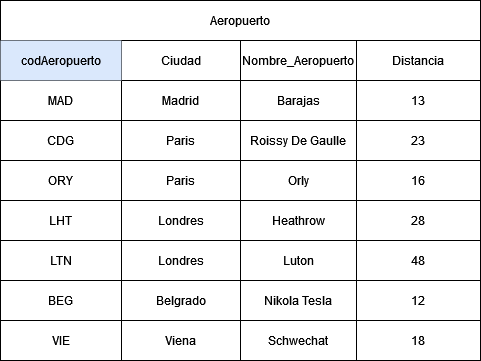

The diagram above was exported from draw.io. Its source (the exported page's mxGraphModel, read from the mxfile embedded in the PNG):
<mxGraphModel dx="1422" dy="780" grid="1" gridSize="10" guides="1" tooltips="1" connect="1" arrows="1" fold="1" page="1" pageScale="1" pageWidth="827" pageHeight="1169" math="0" shadow="0">
  <root>
    <mxCell id="0" />
    <mxCell id="1" parent="0" />
    <mxCell id="tn8GCS9XbvUES55pp6kC-47" value="" style="shape=table;startSize=0;container=1;collapsible=0;childLayout=tableLayout;" vertex="1" parent="1">
      <mxGeometry x="174" y="80" width="480" height="360" as="geometry" />
    </mxCell>
    <mxCell id="tn8GCS9XbvUES55pp6kC-48" style="shape=tableRow;horizontal=0;startSize=0;swimlaneHead=0;swimlaneBody=0;top=0;left=0;bottom=0;right=0;collapsible=0;dropTarget=0;fillColor=none;points=[[0,0.5],[1,0.5]];portConstraint=eastwest;" vertex="1" parent="tn8GCS9XbvUES55pp6kC-47">
      <mxGeometry width="480" height="40" as="geometry" />
    </mxCell>
    <mxCell id="tn8GCS9XbvUES55pp6kC-49" value="Aeropuerto" style="shape=partialRectangle;html=1;whiteSpace=wrap;connectable=0;overflow=hidden;fillColor=none;top=0;left=0;bottom=0;right=0;pointerEvents=1;rowspan=1;colspan=4;" vertex="1" parent="tn8GCS9XbvUES55pp6kC-48">
      <mxGeometry width="480" height="40" as="geometry">
        <mxRectangle width="121" height="40" as="alternateBounds" />
      </mxGeometry>
    </mxCell>
    <mxCell id="tn8GCS9XbvUES55pp6kC-53" value="" style="shape=tableRow;horizontal=0;startSize=0;swimlaneHead=0;swimlaneBody=0;top=0;left=0;bottom=0;right=0;collapsible=0;dropTarget=0;fillColor=none;points=[[0,0.5],[1,0.5]];portConstraint=eastwest;" vertex="1" parent="tn8GCS9XbvUES55pp6kC-47">
      <mxGeometry y="40" width="480" height="40" as="geometry" />
    </mxCell>
    <mxCell id="tn8GCS9XbvUES55pp6kC-54" value="codAeropuerto" style="shape=partialRectangle;html=1;whiteSpace=wrap;connectable=0;overflow=hidden;fillColor=#dae8fc;top=0;left=0;bottom=0;right=0;pointerEvents=1;strokeColor=#6c8ebf;" vertex="1" parent="tn8GCS9XbvUES55pp6kC-53">
      <mxGeometry width="121" height="40" as="geometry">
        <mxRectangle width="121" height="40" as="alternateBounds" />
      </mxGeometry>
    </mxCell>
    <mxCell id="tn8GCS9XbvUES55pp6kC-55" value="Ciudad" style="shape=partialRectangle;html=1;whiteSpace=wrap;connectable=0;overflow=hidden;fillColor=none;top=0;left=0;bottom=0;right=0;pointerEvents=1;" vertex="1" parent="tn8GCS9XbvUES55pp6kC-53">
      <mxGeometry x="121" width="119" height="40" as="geometry">
        <mxRectangle width="119" height="40" as="alternateBounds" />
      </mxGeometry>
    </mxCell>
    <mxCell id="tn8GCS9XbvUES55pp6kC-56" value="Nombre_Aeropuerto" style="shape=partialRectangle;html=1;whiteSpace=wrap;connectable=0;overflow=hidden;fillColor=none;top=0;left=0;bottom=0;right=0;pointerEvents=1;" vertex="1" parent="tn8GCS9XbvUES55pp6kC-53">
      <mxGeometry x="240" width="116" height="40" as="geometry">
        <mxRectangle width="116" height="40" as="alternateBounds" />
      </mxGeometry>
    </mxCell>
    <mxCell id="tn8GCS9XbvUES55pp6kC-57" value="Distancia" style="shape=partialRectangle;html=1;whiteSpace=wrap;connectable=0;overflow=hidden;fillColor=none;top=0;left=0;bottom=0;right=0;pointerEvents=1;" vertex="1" parent="tn8GCS9XbvUES55pp6kC-53">
      <mxGeometry x="356" width="124" height="40" as="geometry">
        <mxRectangle width="124" height="40" as="alternateBounds" />
      </mxGeometry>
    </mxCell>
    <mxCell id="tn8GCS9XbvUES55pp6kC-58" style="shape=tableRow;horizontal=0;startSize=0;swimlaneHead=0;swimlaneBody=0;top=0;left=0;bottom=0;right=0;collapsible=0;dropTarget=0;fillColor=none;points=[[0,0.5],[1,0.5]];portConstraint=eastwest;" vertex="1" parent="tn8GCS9XbvUES55pp6kC-47">
      <mxGeometry y="80" width="480" height="40" as="geometry" />
    </mxCell>
    <mxCell id="tn8GCS9XbvUES55pp6kC-59" value="&lt;div&gt;MAD&lt;/div&gt;" style="shape=partialRectangle;html=1;whiteSpace=wrap;connectable=0;overflow=hidden;fillColor=none;top=0;left=0;bottom=0;right=0;pointerEvents=1;" vertex="1" parent="tn8GCS9XbvUES55pp6kC-58">
      <mxGeometry width="121" height="40" as="geometry">
        <mxRectangle width="121" height="40" as="alternateBounds" />
      </mxGeometry>
    </mxCell>
    <mxCell id="tn8GCS9XbvUES55pp6kC-60" value="Madrid" style="shape=partialRectangle;html=1;whiteSpace=wrap;connectable=0;overflow=hidden;fillColor=none;top=0;left=0;bottom=0;right=0;pointerEvents=1;" vertex="1" parent="tn8GCS9XbvUES55pp6kC-58">
      <mxGeometry x="121" width="119" height="40" as="geometry">
        <mxRectangle width="119" height="40" as="alternateBounds" />
      </mxGeometry>
    </mxCell>
    <mxCell id="tn8GCS9XbvUES55pp6kC-61" value="Barajas" style="shape=partialRectangle;html=1;whiteSpace=wrap;connectable=0;overflow=hidden;fillColor=none;top=0;left=0;bottom=0;right=0;pointerEvents=1;" vertex="1" parent="tn8GCS9XbvUES55pp6kC-58">
      <mxGeometry x="240" width="116" height="40" as="geometry">
        <mxRectangle width="116" height="40" as="alternateBounds" />
      </mxGeometry>
    </mxCell>
    <mxCell id="tn8GCS9XbvUES55pp6kC-62" value="13" style="shape=partialRectangle;html=1;whiteSpace=wrap;connectable=0;overflow=hidden;fillColor=none;top=0;left=0;bottom=0;right=0;pointerEvents=1;" vertex="1" parent="tn8GCS9XbvUES55pp6kC-58">
      <mxGeometry x="356" width="124" height="40" as="geometry">
        <mxRectangle width="124" height="40" as="alternateBounds" />
      </mxGeometry>
    </mxCell>
    <mxCell id="tn8GCS9XbvUES55pp6kC-63" style="shape=tableRow;horizontal=0;startSize=0;swimlaneHead=0;swimlaneBody=0;top=0;left=0;bottom=0;right=0;collapsible=0;dropTarget=0;fillColor=none;points=[[0,0.5],[1,0.5]];portConstraint=eastwest;" vertex="1" parent="tn8GCS9XbvUES55pp6kC-47">
      <mxGeometry y="120" width="480" height="40" as="geometry" />
    </mxCell>
    <mxCell id="tn8GCS9XbvUES55pp6kC-64" value="CDG" style="shape=partialRectangle;html=1;whiteSpace=wrap;connectable=0;overflow=hidden;fillColor=none;top=0;left=0;bottom=0;right=0;pointerEvents=1;" vertex="1" parent="tn8GCS9XbvUES55pp6kC-63">
      <mxGeometry width="121" height="40" as="geometry">
        <mxRectangle width="121" height="40" as="alternateBounds" />
      </mxGeometry>
    </mxCell>
    <mxCell id="tn8GCS9XbvUES55pp6kC-65" value="Paris" style="shape=partialRectangle;html=1;whiteSpace=wrap;connectable=0;overflow=hidden;fillColor=none;top=0;left=0;bottom=0;right=0;pointerEvents=1;" vertex="1" parent="tn8GCS9XbvUES55pp6kC-63">
      <mxGeometry x="121" width="119" height="40" as="geometry">
        <mxRectangle width="119" height="40" as="alternateBounds" />
      </mxGeometry>
    </mxCell>
    <mxCell id="tn8GCS9XbvUES55pp6kC-66" value="Roissy De Gaulle" style="shape=partialRectangle;html=1;whiteSpace=wrap;connectable=0;overflow=hidden;fillColor=none;top=0;left=0;bottom=0;right=0;pointerEvents=1;" vertex="1" parent="tn8GCS9XbvUES55pp6kC-63">
      <mxGeometry x="240" width="116" height="40" as="geometry">
        <mxRectangle width="116" height="40" as="alternateBounds" />
      </mxGeometry>
    </mxCell>
    <mxCell id="tn8GCS9XbvUES55pp6kC-67" value="23" style="shape=partialRectangle;html=1;whiteSpace=wrap;connectable=0;overflow=hidden;fillColor=none;top=0;left=0;bottom=0;right=0;pointerEvents=1;" vertex="1" parent="tn8GCS9XbvUES55pp6kC-63">
      <mxGeometry x="356" width="124" height="40" as="geometry">
        <mxRectangle width="124" height="40" as="alternateBounds" />
      </mxGeometry>
    </mxCell>
    <mxCell id="tn8GCS9XbvUES55pp6kC-68" style="shape=tableRow;horizontal=0;startSize=0;swimlaneHead=0;swimlaneBody=0;top=0;left=0;bottom=0;right=0;collapsible=0;dropTarget=0;fillColor=none;points=[[0,0.5],[1,0.5]];portConstraint=eastwest;" vertex="1" parent="tn8GCS9XbvUES55pp6kC-47">
      <mxGeometry y="160" width="480" height="40" as="geometry" />
    </mxCell>
    <mxCell id="tn8GCS9XbvUES55pp6kC-69" value="ORY" style="shape=partialRectangle;html=1;whiteSpace=wrap;connectable=0;overflow=hidden;fillColor=none;top=0;left=0;bottom=0;right=0;pointerEvents=1;" vertex="1" parent="tn8GCS9XbvUES55pp6kC-68">
      <mxGeometry width="121" height="40" as="geometry">
        <mxRectangle width="121" height="40" as="alternateBounds" />
      </mxGeometry>
    </mxCell>
    <mxCell id="tn8GCS9XbvUES55pp6kC-70" value="Paris" style="shape=partialRectangle;html=1;whiteSpace=wrap;connectable=0;overflow=hidden;fillColor=none;top=0;left=0;bottom=0;right=0;pointerEvents=1;" vertex="1" parent="tn8GCS9XbvUES55pp6kC-68">
      <mxGeometry x="121" width="119" height="40" as="geometry">
        <mxRectangle width="119" height="40" as="alternateBounds" />
      </mxGeometry>
    </mxCell>
    <mxCell id="tn8GCS9XbvUES55pp6kC-71" value="Orly" style="shape=partialRectangle;html=1;whiteSpace=wrap;connectable=0;overflow=hidden;fillColor=none;top=0;left=0;bottom=0;right=0;pointerEvents=1;" vertex="1" parent="tn8GCS9XbvUES55pp6kC-68">
      <mxGeometry x="240" width="116" height="40" as="geometry">
        <mxRectangle width="116" height="40" as="alternateBounds" />
      </mxGeometry>
    </mxCell>
    <mxCell id="tn8GCS9XbvUES55pp6kC-72" value="16" style="shape=partialRectangle;html=1;whiteSpace=wrap;connectable=0;overflow=hidden;fillColor=none;top=0;left=0;bottom=0;right=0;pointerEvents=1;" vertex="1" parent="tn8GCS9XbvUES55pp6kC-68">
      <mxGeometry x="356" width="124" height="40" as="geometry">
        <mxRectangle width="124" height="40" as="alternateBounds" />
      </mxGeometry>
    </mxCell>
    <mxCell id="tn8GCS9XbvUES55pp6kC-73" style="shape=tableRow;horizontal=0;startSize=0;swimlaneHead=0;swimlaneBody=0;top=0;left=0;bottom=0;right=0;collapsible=0;dropTarget=0;fillColor=none;points=[[0,0.5],[1,0.5]];portConstraint=eastwest;" vertex="1" parent="tn8GCS9XbvUES55pp6kC-47">
      <mxGeometry y="200" width="480" height="40" as="geometry" />
    </mxCell>
    <mxCell id="tn8GCS9XbvUES55pp6kC-74" value="LHT" style="shape=partialRectangle;html=1;whiteSpace=wrap;connectable=0;overflow=hidden;fillColor=none;top=0;left=0;bottom=0;right=0;pointerEvents=1;" vertex="1" parent="tn8GCS9XbvUES55pp6kC-73">
      <mxGeometry width="121" height="40" as="geometry">
        <mxRectangle width="121" height="40" as="alternateBounds" />
      </mxGeometry>
    </mxCell>
    <mxCell id="tn8GCS9XbvUES55pp6kC-75" value="Londres" style="shape=partialRectangle;html=1;whiteSpace=wrap;connectable=0;overflow=hidden;fillColor=none;top=0;left=0;bottom=0;right=0;pointerEvents=1;" vertex="1" parent="tn8GCS9XbvUES55pp6kC-73">
      <mxGeometry x="121" width="119" height="40" as="geometry">
        <mxRectangle width="119" height="40" as="alternateBounds" />
      </mxGeometry>
    </mxCell>
    <mxCell id="tn8GCS9XbvUES55pp6kC-76" value="Heathrow" style="shape=partialRectangle;html=1;whiteSpace=wrap;connectable=0;overflow=hidden;fillColor=none;top=0;left=0;bottom=0;right=0;pointerEvents=1;" vertex="1" parent="tn8GCS9XbvUES55pp6kC-73">
      <mxGeometry x="240" width="116" height="40" as="geometry">
        <mxRectangle width="116" height="40" as="alternateBounds" />
      </mxGeometry>
    </mxCell>
    <mxCell id="tn8GCS9XbvUES55pp6kC-77" value="28" style="shape=partialRectangle;html=1;whiteSpace=wrap;connectable=0;overflow=hidden;fillColor=none;top=0;left=0;bottom=0;right=0;pointerEvents=1;" vertex="1" parent="tn8GCS9XbvUES55pp6kC-73">
      <mxGeometry x="356" width="124" height="40" as="geometry">
        <mxRectangle width="124" height="40" as="alternateBounds" />
      </mxGeometry>
    </mxCell>
    <mxCell id="tn8GCS9XbvUES55pp6kC-78" style="shape=tableRow;horizontal=0;startSize=0;swimlaneHead=0;swimlaneBody=0;top=0;left=0;bottom=0;right=0;collapsible=0;dropTarget=0;fillColor=none;points=[[0,0.5],[1,0.5]];portConstraint=eastwest;" vertex="1" parent="tn8GCS9XbvUES55pp6kC-47">
      <mxGeometry y="240" width="480" height="40" as="geometry" />
    </mxCell>
    <mxCell id="tn8GCS9XbvUES55pp6kC-79" value="LTN" style="shape=partialRectangle;html=1;whiteSpace=wrap;connectable=0;overflow=hidden;fillColor=none;top=0;left=0;bottom=0;right=0;pointerEvents=1;" vertex="1" parent="tn8GCS9XbvUES55pp6kC-78">
      <mxGeometry width="121" height="40" as="geometry">
        <mxRectangle width="121" height="40" as="alternateBounds" />
      </mxGeometry>
    </mxCell>
    <mxCell id="tn8GCS9XbvUES55pp6kC-80" value="Londres" style="shape=partialRectangle;html=1;whiteSpace=wrap;connectable=0;overflow=hidden;fillColor=none;top=0;left=0;bottom=0;right=0;pointerEvents=1;" vertex="1" parent="tn8GCS9XbvUES55pp6kC-78">
      <mxGeometry x="121" width="119" height="40" as="geometry">
        <mxRectangle width="119" height="40" as="alternateBounds" />
      </mxGeometry>
    </mxCell>
    <mxCell id="tn8GCS9XbvUES55pp6kC-81" value="Luton" style="shape=partialRectangle;html=1;whiteSpace=wrap;connectable=0;overflow=hidden;fillColor=none;top=0;left=0;bottom=0;right=0;pointerEvents=1;" vertex="1" parent="tn8GCS9XbvUES55pp6kC-78">
      <mxGeometry x="240" width="116" height="40" as="geometry">
        <mxRectangle width="116" height="40" as="alternateBounds" />
      </mxGeometry>
    </mxCell>
    <mxCell id="tn8GCS9XbvUES55pp6kC-82" value="48" style="shape=partialRectangle;html=1;whiteSpace=wrap;connectable=0;overflow=hidden;fillColor=none;top=0;left=0;bottom=0;right=0;pointerEvents=1;" vertex="1" parent="tn8GCS9XbvUES55pp6kC-78">
      <mxGeometry x="356" width="124" height="40" as="geometry">
        <mxRectangle width="124" height="40" as="alternateBounds" />
      </mxGeometry>
    </mxCell>
    <mxCell id="tn8GCS9XbvUES55pp6kC-83" style="shape=tableRow;horizontal=0;startSize=0;swimlaneHead=0;swimlaneBody=0;top=0;left=0;bottom=0;right=0;collapsible=0;dropTarget=0;fillColor=none;points=[[0,0.5],[1,0.5]];portConstraint=eastwest;" vertex="1" parent="tn8GCS9XbvUES55pp6kC-47">
      <mxGeometry y="280" width="480" height="40" as="geometry" />
    </mxCell>
    <mxCell id="tn8GCS9XbvUES55pp6kC-84" value="BEG" style="shape=partialRectangle;html=1;whiteSpace=wrap;connectable=0;overflow=hidden;fillColor=none;top=0;left=0;bottom=0;right=0;pointerEvents=1;" vertex="1" parent="tn8GCS9XbvUES55pp6kC-83">
      <mxGeometry width="121" height="40" as="geometry">
        <mxRectangle width="121" height="40" as="alternateBounds" />
      </mxGeometry>
    </mxCell>
    <mxCell id="tn8GCS9XbvUES55pp6kC-85" value="Belgrado" style="shape=partialRectangle;html=1;whiteSpace=wrap;connectable=0;overflow=hidden;fillColor=none;top=0;left=0;bottom=0;right=0;pointerEvents=1;" vertex="1" parent="tn8GCS9XbvUES55pp6kC-83">
      <mxGeometry x="121" width="119" height="40" as="geometry">
        <mxRectangle width="119" height="40" as="alternateBounds" />
      </mxGeometry>
    </mxCell>
    <mxCell id="tn8GCS9XbvUES55pp6kC-86" value="Nikola Tesla" style="shape=partialRectangle;html=1;whiteSpace=wrap;connectable=0;overflow=hidden;fillColor=none;top=0;left=0;bottom=0;right=0;pointerEvents=1;" vertex="1" parent="tn8GCS9XbvUES55pp6kC-83">
      <mxGeometry x="240" width="116" height="40" as="geometry">
        <mxRectangle width="116" height="40" as="alternateBounds" />
      </mxGeometry>
    </mxCell>
    <mxCell id="tn8GCS9XbvUES55pp6kC-87" value="12" style="shape=partialRectangle;html=1;whiteSpace=wrap;connectable=0;overflow=hidden;fillColor=none;top=0;left=0;bottom=0;right=0;pointerEvents=1;" vertex="1" parent="tn8GCS9XbvUES55pp6kC-83">
      <mxGeometry x="356" width="124" height="40" as="geometry">
        <mxRectangle width="124" height="40" as="alternateBounds" />
      </mxGeometry>
    </mxCell>
    <mxCell id="tn8GCS9XbvUES55pp6kC-88" style="shape=tableRow;horizontal=0;startSize=0;swimlaneHead=0;swimlaneBody=0;top=0;left=0;bottom=0;right=0;collapsible=0;dropTarget=0;fillColor=none;points=[[0,0.5],[1,0.5]];portConstraint=eastwest;" vertex="1" parent="tn8GCS9XbvUES55pp6kC-47">
      <mxGeometry y="320" width="480" height="40" as="geometry" />
    </mxCell>
    <mxCell id="tn8GCS9XbvUES55pp6kC-89" value="VIE" style="shape=partialRectangle;html=1;whiteSpace=wrap;connectable=0;overflow=hidden;fillColor=none;top=0;left=0;bottom=0;right=0;pointerEvents=1;" vertex="1" parent="tn8GCS9XbvUES55pp6kC-88">
      <mxGeometry width="121" height="40" as="geometry">
        <mxRectangle width="121" height="40" as="alternateBounds" />
      </mxGeometry>
    </mxCell>
    <mxCell id="tn8GCS9XbvUES55pp6kC-90" value="Viena" style="shape=partialRectangle;html=1;whiteSpace=wrap;connectable=0;overflow=hidden;fillColor=none;top=0;left=0;bottom=0;right=0;pointerEvents=1;" vertex="1" parent="tn8GCS9XbvUES55pp6kC-88">
      <mxGeometry x="121" width="119" height="40" as="geometry">
        <mxRectangle width="119" height="40" as="alternateBounds" />
      </mxGeometry>
    </mxCell>
    <mxCell id="tn8GCS9XbvUES55pp6kC-91" value="Schwechat" style="shape=partialRectangle;html=1;whiteSpace=wrap;connectable=0;overflow=hidden;fillColor=none;top=0;left=0;bottom=0;right=0;pointerEvents=1;" vertex="1" parent="tn8GCS9XbvUES55pp6kC-88">
      <mxGeometry x="240" width="116" height="40" as="geometry">
        <mxRectangle width="116" height="40" as="alternateBounds" />
      </mxGeometry>
    </mxCell>
    <mxCell id="tn8GCS9XbvUES55pp6kC-92" value="18" style="shape=partialRectangle;html=1;whiteSpace=wrap;connectable=0;overflow=hidden;fillColor=none;top=0;left=0;bottom=0;right=0;pointerEvents=1;" vertex="1" parent="tn8GCS9XbvUES55pp6kC-88">
      <mxGeometry x="356" width="124" height="40" as="geometry">
        <mxRectangle width="124" height="40" as="alternateBounds" />
      </mxGeometry>
    </mxCell>
  </root>
</mxGraphModel>